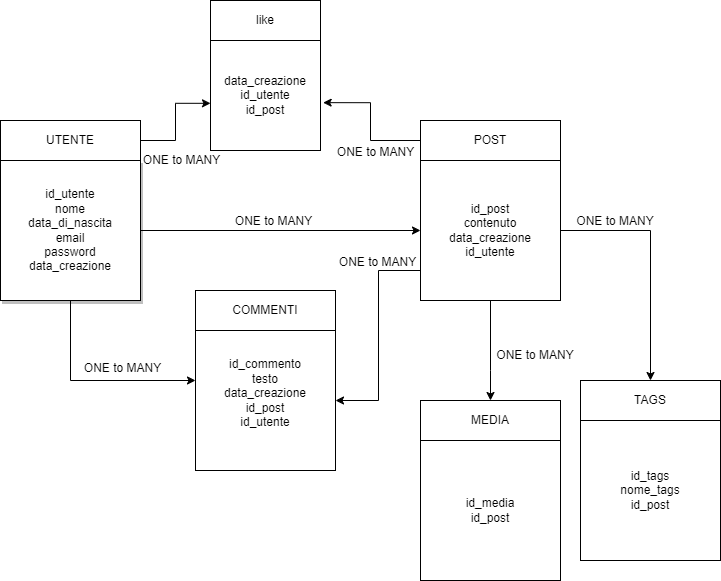

The diagram above was exported from draw.io. Its source (the exported page's mxGraphModel, read from the mxfile embedded in the PNG):
<mxGraphModel dx="1046" dy="1663" grid="1" gridSize="10" guides="1" tooltips="1" connect="1" arrows="1" fold="1" page="1" pageScale="1" pageWidth="850" pageHeight="1100" math="0" shadow="0" extFonts="Permanent Marker^https://fonts.googleapis.com/css?family=Permanent+Marker">
  <root>
    <mxCell id="0" />
    <mxCell id="1" parent="0" />
    <mxCell id="Xdq0wl5J_bMwL9XI43VJ-6" value="" style="edgeStyle=orthogonalEdgeStyle;rounded=0;orthogonalLoop=1;jettySize=auto;html=1;entryX=0;entryY=0.5;entryDx=0;entryDy=0;" parent="1" source="Xdq0wl5J_bMwL9XI43VJ-1" target="Xdq0wl5J_bMwL9XI43VJ-3" edge="1">
      <mxGeometry relative="1" as="geometry">
        <mxPoint x="305" y="210" as="targetPoint" />
      </mxGeometry>
    </mxCell>
    <mxCell id="Xdq0wl5J_bMwL9XI43VJ-19" style="edgeStyle=orthogonalEdgeStyle;rounded=0;orthogonalLoop=1;jettySize=auto;html=1;" parent="1" source="Xdq0wl5J_bMwL9XI43VJ-1" target="Xdq0wl5J_bMwL9XI43VJ-17" edge="1">
      <mxGeometry relative="1" as="geometry">
        <Array as="points">
          <mxPoint x="140" y="340" />
        </Array>
      </mxGeometry>
    </mxCell>
    <mxCell id="Xdq0wl5J_bMwL9XI43VJ-1" value="id_utente&lt;div&gt;nome&lt;/div&gt;&lt;div&gt;data_di_nascita&lt;/div&gt;&lt;div&gt;email&lt;/div&gt;&lt;div&gt;password&lt;/div&gt;&lt;div&gt;data_creazione&lt;/div&gt;" style="whiteSpace=wrap;html=1;aspect=fixed;shadow=1;" parent="1" vertex="1">
      <mxGeometry x="70" y="120" width="140" height="140" as="geometry" />
    </mxCell>
    <mxCell id="Xdq0wl5J_bMwL9XI43VJ-2" value="UTENTE" style="rounded=0;whiteSpace=wrap;html=1;" parent="1" vertex="1">
      <mxGeometry x="70" y="80" width="140" height="40" as="geometry" />
    </mxCell>
    <mxCell id="Xdq0wl5J_bMwL9XI43VJ-9" style="edgeStyle=orthogonalEdgeStyle;rounded=0;orthogonalLoop=1;jettySize=auto;html=1;entryX=0.5;entryY=0;entryDx=0;entryDy=0;" parent="1" source="Xdq0wl5J_bMwL9XI43VJ-3" target="Xdq0wl5J_bMwL9XI43VJ-8" edge="1">
      <mxGeometry relative="1" as="geometry">
        <Array as="points">
          <mxPoint x="560" y="330" />
          <mxPoint x="560" y="330" />
        </Array>
      </mxGeometry>
    </mxCell>
    <mxCell id="Xdq0wl5J_bMwL9XI43VJ-12" style="edgeStyle=orthogonalEdgeStyle;rounded=0;orthogonalLoop=1;jettySize=auto;html=1;entryX=0.5;entryY=0;entryDx=0;entryDy=0;" parent="1" source="Xdq0wl5J_bMwL9XI43VJ-3" target="Xdq0wl5J_bMwL9XI43VJ-11" edge="1">
      <mxGeometry relative="1" as="geometry" />
    </mxCell>
    <mxCell id="Xdq0wl5J_bMwL9XI43VJ-20" style="edgeStyle=orthogonalEdgeStyle;rounded=0;orthogonalLoop=1;jettySize=auto;html=1;entryX=1;entryY=0.5;entryDx=0;entryDy=0;" parent="1" source="Xdq0wl5J_bMwL9XI43VJ-3" target="Xdq0wl5J_bMwL9XI43VJ-17" edge="1">
      <mxGeometry relative="1" as="geometry">
        <Array as="points">
          <mxPoint x="448" y="230" />
          <mxPoint x="448" y="360" />
        </Array>
      </mxGeometry>
    </mxCell>
    <mxCell id="Xdq0wl5J_bMwL9XI43VJ-16" style="edgeStyle=orthogonalEdgeStyle;rounded=0;orthogonalLoop=1;jettySize=auto;html=1;entryX=1.024;entryY=0.565;entryDx=0;entryDy=0;entryPerimeter=0;" parent="1" source="Xdq0wl5J_bMwL9XI43VJ-4" target="Xdq0wl5J_bMwL9XI43VJ-13" edge="1">
      <mxGeometry relative="1" as="geometry">
        <mxPoint x="430" y="90" as="targetPoint" />
      </mxGeometry>
    </mxCell>
    <mxCell id="Xdq0wl5J_bMwL9XI43VJ-4" value="POST" style="rounded=0;whiteSpace=wrap;html=1;" parent="1" vertex="1">
      <mxGeometry x="490" y="80" width="140" height="40" as="geometry" />
    </mxCell>
    <mxCell id="Xdq0wl5J_bMwL9XI43VJ-7" value="id_media&lt;div&gt;id_post&lt;/div&gt;" style="whiteSpace=wrap;html=1;aspect=fixed;" parent="1" vertex="1">
      <mxGeometry x="490" y="400" width="140" height="140" as="geometry" />
    </mxCell>
    <mxCell id="Xdq0wl5J_bMwL9XI43VJ-8" value="MEDIA" style="rounded=0;whiteSpace=wrap;html=1;" parent="1" vertex="1">
      <mxGeometry x="490" y="360" width="140" height="40" as="geometry" />
    </mxCell>
    <mxCell id="Xdq0wl5J_bMwL9XI43VJ-10" value="id_tags&lt;div&gt;nome_tags&lt;/div&gt;&lt;div&gt;id_post&lt;/div&gt;" style="whiteSpace=wrap;html=1;aspect=fixed;" parent="1" vertex="1">
      <mxGeometry x="650" y="380" width="140" height="140" as="geometry" />
    </mxCell>
    <mxCell id="Xdq0wl5J_bMwL9XI43VJ-11" value="TAGS" style="rounded=0;whiteSpace=wrap;html=1;" parent="1" vertex="1">
      <mxGeometry x="650" y="340" width="140" height="40" as="geometry" />
    </mxCell>
    <mxCell id="Xdq0wl5J_bMwL9XI43VJ-13" value="&lt;div&gt;data_creazione&lt;/div&gt;id_utente&lt;div&gt;id_post&lt;/div&gt;" style="whiteSpace=wrap;html=1;aspect=fixed;" parent="1" vertex="1">
      <mxGeometry x="280" width="110" height="110" as="geometry" />
    </mxCell>
    <mxCell id="Xdq0wl5J_bMwL9XI43VJ-14" value="like" style="rounded=0;whiteSpace=wrap;html=1;" parent="1" vertex="1">
      <mxGeometry x="280" y="-40" width="110" height="40" as="geometry" />
    </mxCell>
    <mxCell id="Xdq0wl5J_bMwL9XI43VJ-15" style="edgeStyle=orthogonalEdgeStyle;rounded=0;orthogonalLoop=1;jettySize=auto;html=1;entryX=0;entryY=0.571;entryDx=0;entryDy=0;entryPerimeter=0;" parent="1" source="Xdq0wl5J_bMwL9XI43VJ-2" target="Xdq0wl5J_bMwL9XI43VJ-13" edge="1">
      <mxGeometry relative="1" as="geometry" />
    </mxCell>
    <mxCell id="Xdq0wl5J_bMwL9XI43VJ-17" value="id_commento&lt;div&gt;testo&lt;/div&gt;&lt;div&gt;data_creazione&lt;/div&gt;&lt;div&gt;id_post&lt;/div&gt;&lt;div&gt;id_utente&lt;/div&gt;&lt;div&gt;&lt;br&gt;&lt;/div&gt;" style="whiteSpace=wrap;html=1;aspect=fixed;" parent="1" vertex="1">
      <mxGeometry x="265" y="290" width="140" height="140" as="geometry" />
    </mxCell>
    <mxCell id="Xdq0wl5J_bMwL9XI43VJ-18" value="COMMENTI" style="rounded=0;whiteSpace=wrap;html=1;" parent="1" vertex="1">
      <mxGeometry x="265" y="250" width="140" height="40" as="geometry" />
    </mxCell>
    <mxCell id="Xdq0wl5J_bMwL9XI43VJ-3" value="id_post&lt;div&gt;contenuto&lt;/div&gt;&lt;div&gt;data_creazione&lt;/div&gt;&lt;div&gt;id_utente&lt;/div&gt;" style="whiteSpace=wrap;html=1;aspect=fixed;" parent="1" vertex="1">
      <mxGeometry x="490" y="120" width="140" height="140" as="geometry" />
    </mxCell>
    <mxCell id="2" value="ONE to MANY" style="text;html=1;strokeColor=none;fillColor=none;align=center;verticalAlign=middle;whiteSpace=wrap;rounded=0;shadow=1;" vertex="1" parent="1">
      <mxGeometry x="301" y="166" width="85" height="30" as="geometry" />
    </mxCell>
    <mxCell id="3" value="ONE to MANY" style="text;html=1;strokeColor=none;fillColor=none;align=center;verticalAlign=middle;whiteSpace=wrap;rounded=0;shadow=1;" vertex="1" parent="1">
      <mxGeometry x="560" y="300" width="90" height="30" as="geometry" />
    </mxCell>
    <mxCell id="4" value="ONE to MANY" style="text;html=1;strokeColor=none;fillColor=none;align=center;verticalAlign=middle;whiteSpace=wrap;rounded=0;shadow=1;" vertex="1" parent="1">
      <mxGeometry x="640" y="166" width="90" height="30" as="geometry" />
    </mxCell>
    <mxCell id="5" value="ONE to MANY" style="text;html=1;strokeColor=none;fillColor=none;align=center;verticalAlign=middle;whiteSpace=wrap;rounded=0;shadow=1;" vertex="1" parent="1">
      <mxGeometry x="150" y="313" width="85" height="30" as="geometry" />
    </mxCell>
    <mxCell id="6" value="ONE to MANY" style="text;html=1;strokeColor=none;fillColor=none;align=center;verticalAlign=middle;whiteSpace=wrap;rounded=0;shadow=1;" vertex="1" parent="1">
      <mxGeometry x="405" y="207" width="85" height="30" as="geometry" />
    </mxCell>
    <mxCell id="7" value="ONE to MANY" style="text;html=1;strokeColor=none;fillColor=none;align=center;verticalAlign=middle;whiteSpace=wrap;rounded=0;shadow=1;" vertex="1" parent="1">
      <mxGeometry x="403" y="97" width="85" height="30" as="geometry" />
    </mxCell>
    <mxCell id="9" value="ONE to MANY" style="text;html=1;strokeColor=none;fillColor=none;align=center;verticalAlign=middle;whiteSpace=wrap;rounded=0;shadow=1;" vertex="1" parent="1">
      <mxGeometry x="209" y="105" width="85" height="30" as="geometry" />
    </mxCell>
  </root>
</mxGraphModel>